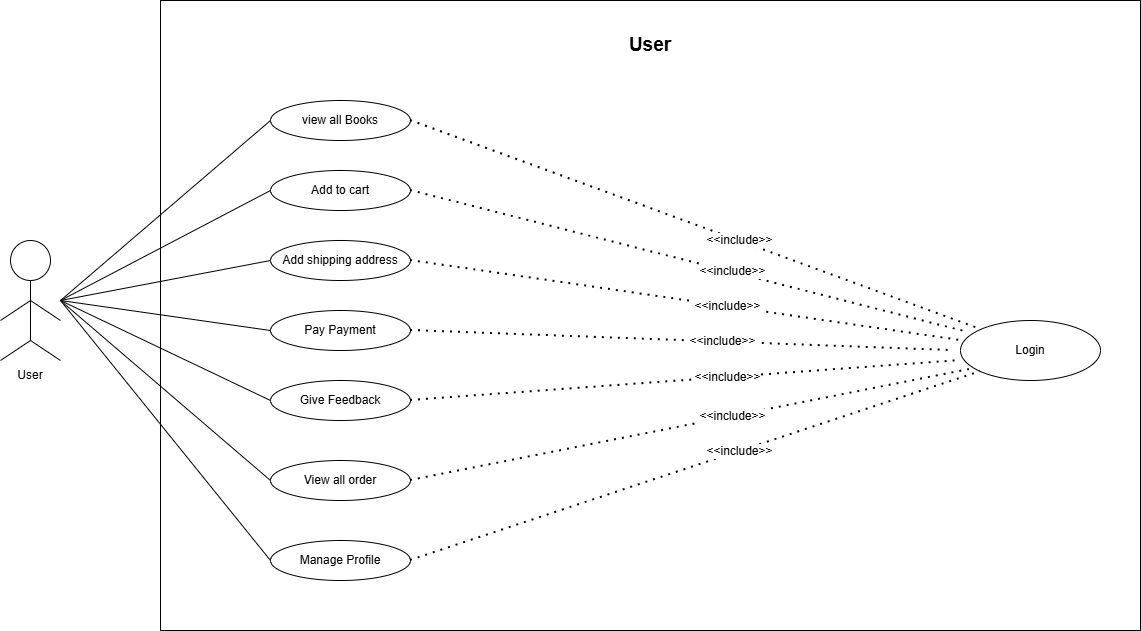

The diagram above was exported from draw.io. Its source (the exported page's mxGraphModel, read from the mxfile embedded in the PNG):
<mxGraphModel dx="1007" dy="604" grid="1" gridSize="10" guides="1" tooltips="1" connect="1" arrows="1" fold="1" page="1" pageScale="1" pageWidth="850" pageHeight="1100" math="0" shadow="0">
  <root>
    <mxCell id="0" />
    <mxCell id="1" parent="0" />
    <mxCell id="L2OKJPO7RT6t_xk2Gat6-1" value="" style="rounded=0;whiteSpace=wrap;html=1;" parent="1" vertex="1">
      <mxGeometry x="540" y="180" width="980" height="630" as="geometry" />
    </mxCell>
    <mxCell id="L2OKJPO7RT6t_xk2Gat6-2" value="" style="ellipse;whiteSpace=wrap;html=1;aspect=fixed;" parent="1" vertex="1">
      <mxGeometry x="390" y="420" width="40" height="40" as="geometry" />
    </mxCell>
    <mxCell id="L2OKJPO7RT6t_xk2Gat6-3" value="" style="endArrow=none;html=1;rounded=0;entryX=0.5;entryY=1;entryDx=0;entryDy=0;" parent="1" target="L2OKJPO7RT6t_xk2Gat6-2" edge="1">
      <mxGeometry width="50" height="50" relative="1" as="geometry">
        <mxPoint x="410" y="520" as="sourcePoint" />
        <mxPoint x="750" y="520" as="targetPoint" />
      </mxGeometry>
    </mxCell>
    <mxCell id="L2OKJPO7RT6t_xk2Gat6-4" value="" style="endArrow=none;html=1;rounded=0;" parent="1" edge="1">
      <mxGeometry width="50" height="50" relative="1" as="geometry">
        <mxPoint x="410" y="520" as="sourcePoint" />
        <mxPoint x="380" y="540" as="targetPoint" />
      </mxGeometry>
    </mxCell>
    <mxCell id="L2OKJPO7RT6t_xk2Gat6-5" value="" style="endArrow=none;html=1;rounded=0;" parent="1" edge="1">
      <mxGeometry width="50" height="50" relative="1" as="geometry">
        <mxPoint x="440" y="540" as="sourcePoint" />
        <mxPoint x="410" y="520" as="targetPoint" />
      </mxGeometry>
    </mxCell>
    <mxCell id="L2OKJPO7RT6t_xk2Gat6-6" value="" style="endArrow=none;html=1;rounded=0;" parent="1" edge="1">
      <mxGeometry width="50" height="50" relative="1" as="geometry">
        <mxPoint x="380" y="500" as="sourcePoint" />
        <mxPoint x="410" y="480" as="targetPoint" />
      </mxGeometry>
    </mxCell>
    <mxCell id="L2OKJPO7RT6t_xk2Gat6-7" value="" style="endArrow=none;html=1;rounded=0;" parent="1" edge="1">
      <mxGeometry width="50" height="50" relative="1" as="geometry">
        <mxPoint x="410" y="480" as="sourcePoint" />
        <mxPoint x="440" y="500" as="targetPoint" />
      </mxGeometry>
    </mxCell>
    <mxCell id="L2OKJPO7RT6t_xk2Gat6-9" value="view all Books" style="ellipse;whiteSpace=wrap;html=1;" parent="1" vertex="1">
      <mxGeometry x="650" y="280" width="140" height="40" as="geometry" />
    </mxCell>
    <mxCell id="L2OKJPO7RT6t_xk2Gat6-10" value="Add to cart" style="ellipse;whiteSpace=wrap;html=1;" parent="1" vertex="1">
      <mxGeometry x="650" y="350" width="140" height="40" as="geometry" />
    </mxCell>
    <mxCell id="L2OKJPO7RT6t_xk2Gat6-11" value="Pay Payment" style="ellipse;whiteSpace=wrap;html=1;" parent="1" vertex="1">
      <mxGeometry x="650" y="490" width="140" height="40" as="geometry" />
    </mxCell>
    <mxCell id="L2OKJPO7RT6t_xk2Gat6-12" value="Add shipping address" style="ellipse;whiteSpace=wrap;html=1;" parent="1" vertex="1">
      <mxGeometry x="650" y="420" width="140" height="40" as="geometry" />
    </mxCell>
    <mxCell id="L2OKJPO7RT6t_xk2Gat6-13" value="Give Feedback" style="ellipse;whiteSpace=wrap;html=1;" parent="1" vertex="1">
      <mxGeometry x="650" y="560" width="140" height="40" as="geometry" />
    </mxCell>
    <mxCell id="L2OKJPO7RT6t_xk2Gat6-14" value="View all order" style="ellipse;whiteSpace=wrap;html=1;" parent="1" vertex="1">
      <mxGeometry x="650" y="640" width="140" height="40" as="geometry" />
    </mxCell>
    <mxCell id="L2OKJPO7RT6t_xk2Gat6-15" value="Manage Profile" style="ellipse;whiteSpace=wrap;html=1;" parent="1" vertex="1">
      <mxGeometry x="650" y="720" width="140" height="40" as="geometry" />
    </mxCell>
    <mxCell id="L2OKJPO7RT6t_xk2Gat6-19" value="" style="endArrow=none;html=1;rounded=0;entryX=0;entryY=0.5;entryDx=0;entryDy=0;" parent="1" target="L2OKJPO7RT6t_xk2Gat6-9" edge="1">
      <mxGeometry width="50" height="50" relative="1" as="geometry">
        <mxPoint x="440" y="480" as="sourcePoint" />
        <mxPoint x="750" y="450" as="targetPoint" />
      </mxGeometry>
    </mxCell>
    <mxCell id="L2OKJPO7RT6t_xk2Gat6-20" value="" style="endArrow=none;html=1;rounded=0;entryX=0;entryY=0.5;entryDx=0;entryDy=0;" parent="1" target="L2OKJPO7RT6t_xk2Gat6-10" edge="1">
      <mxGeometry width="50" height="50" relative="1" as="geometry">
        <mxPoint x="440" y="480" as="sourcePoint" />
        <mxPoint x="750" y="450" as="targetPoint" />
      </mxGeometry>
    </mxCell>
    <mxCell id="L2OKJPO7RT6t_xk2Gat6-21" value="" style="endArrow=none;html=1;rounded=0;entryX=0;entryY=0.5;entryDx=0;entryDy=0;" parent="1" target="L2OKJPO7RT6t_xk2Gat6-12" edge="1">
      <mxGeometry width="50" height="50" relative="1" as="geometry">
        <mxPoint x="440" y="480" as="sourcePoint" />
        <mxPoint x="750" y="450" as="targetPoint" />
      </mxGeometry>
    </mxCell>
    <mxCell id="L2OKJPO7RT6t_xk2Gat6-22" value="" style="endArrow=none;html=1;rounded=0;entryX=0;entryY=0.5;entryDx=0;entryDy=0;" parent="1" target="L2OKJPO7RT6t_xk2Gat6-11" edge="1">
      <mxGeometry width="50" height="50" relative="1" as="geometry">
        <mxPoint x="440" y="480" as="sourcePoint" />
        <mxPoint x="750" y="450" as="targetPoint" />
      </mxGeometry>
    </mxCell>
    <mxCell id="L2OKJPO7RT6t_xk2Gat6-23" value="" style="endArrow=none;html=1;rounded=0;entryX=0;entryY=0.5;entryDx=0;entryDy=0;" parent="1" target="L2OKJPO7RT6t_xk2Gat6-13" edge="1">
      <mxGeometry width="50" height="50" relative="1" as="geometry">
        <mxPoint x="440" y="480" as="sourcePoint" />
        <mxPoint x="750" y="450" as="targetPoint" />
      </mxGeometry>
    </mxCell>
    <mxCell id="L2OKJPO7RT6t_xk2Gat6-24" value="" style="endArrow=none;html=1;rounded=0;entryX=0;entryY=0.5;entryDx=0;entryDy=0;" parent="1" target="L2OKJPO7RT6t_xk2Gat6-14" edge="1">
      <mxGeometry width="50" height="50" relative="1" as="geometry">
        <mxPoint x="440" y="480" as="sourcePoint" />
        <mxPoint x="640" y="650" as="targetPoint" />
      </mxGeometry>
    </mxCell>
    <mxCell id="L2OKJPO7RT6t_xk2Gat6-25" value="" style="endArrow=none;html=1;rounded=0;exitX=0;exitY=0.5;exitDx=0;exitDy=0;" parent="1" source="L2OKJPO7RT6t_xk2Gat6-15" edge="1">
      <mxGeometry width="50" height="50" relative="1" as="geometry">
        <mxPoint x="700" y="700" as="sourcePoint" />
        <mxPoint x="440" y="480" as="targetPoint" />
      </mxGeometry>
    </mxCell>
    <mxCell id="L2OKJPO7RT6t_xk2Gat6-26" value="Login" style="ellipse;whiteSpace=wrap;html=1;" parent="1" vertex="1">
      <mxGeometry x="1340" y="500" width="140" height="60" as="geometry" />
    </mxCell>
    <mxCell id="L2OKJPO7RT6t_xk2Gat6-29" value="" style="endArrow=none;dashed=1;html=1;dashPattern=1 3;strokeWidth=2;rounded=0;exitX=1;exitY=0.5;exitDx=0;exitDy=0;entryX=0.057;entryY=0.2;entryDx=0;entryDy=0;entryPerimeter=0;" parent="1" source="L2OKJPO7RT6t_xk2Gat6-10" target="L2OKJPO7RT6t_xk2Gat6-26" edge="1">
      <mxGeometry width="50" height="50" relative="1" as="geometry">
        <mxPoint x="930" y="370" as="sourcePoint" />
        <mxPoint x="1340" y="510" as="targetPoint" />
      </mxGeometry>
    </mxCell>
    <mxCell id="L2OKJPO7RT6t_xk2Gat6-30" value="&lt;font style=&quot;font-size: 12px;&quot;&gt;&amp;lt;&amp;lt;include&amp;gt;&amp;gt;&lt;/font&gt;" style="edgeLabel;html=1;align=center;verticalAlign=middle;resizable=0;points=[];" parent="L2OKJPO7RT6t_xk2Gat6-29" vertex="1" connectable="0">
      <mxGeometry x="0.1526" y="1" relative="1" as="geometry">
        <mxPoint as="offset" />
      </mxGeometry>
    </mxCell>
    <mxCell id="L2OKJPO7RT6t_xk2Gat6-31" value="" style="endArrow=none;dashed=1;html=1;dashPattern=1 3;strokeWidth=2;rounded=0;exitX=1;exitY=0.5;exitDx=0;exitDy=0;entryX=0;entryY=0.333;entryDx=0;entryDy=0;entryPerimeter=0;" parent="1" source="L2OKJPO7RT6t_xk2Gat6-12" target="L2OKJPO7RT6t_xk2Gat6-26" edge="1">
      <mxGeometry width="50" height="50" relative="1" as="geometry">
        <mxPoint x="840" y="380" as="sourcePoint" />
        <mxPoint x="1411" y="589" as="targetPoint" />
      </mxGeometry>
    </mxCell>
    <mxCell id="L2OKJPO7RT6t_xk2Gat6-32" value="&lt;font style=&quot;font-size: 12px;&quot;&gt;&amp;lt;&amp;lt;include&amp;gt;&amp;gt;&lt;/font&gt;" style="edgeLabel;html=1;align=center;verticalAlign=middle;resizable=0;points=[];" parent="L2OKJPO7RT6t_xk2Gat6-31" vertex="1" connectable="0">
      <mxGeometry x="0.1526" y="1" relative="1" as="geometry">
        <mxPoint as="offset" />
      </mxGeometry>
    </mxCell>
    <mxCell id="L2OKJPO7RT6t_xk2Gat6-33" value="" style="endArrow=none;dashed=1;html=1;dashPattern=1 3;strokeWidth=2;rounded=0;exitX=1;exitY=0.5;exitDx=0;exitDy=0;" parent="1" source="L2OKJPO7RT6t_xk2Gat6-11" edge="1">
      <mxGeometry width="50" height="50" relative="1" as="geometry">
        <mxPoint x="870" y="500" as="sourcePoint" />
        <mxPoint x="1330" y="530" as="targetPoint" />
      </mxGeometry>
    </mxCell>
    <mxCell id="L2OKJPO7RT6t_xk2Gat6-34" value="&lt;font style=&quot;font-size: 12px;&quot;&gt;&amp;lt;&amp;lt;include&amp;gt;&amp;gt;&lt;/font&gt;" style="edgeLabel;html=1;align=center;verticalAlign=middle;resizable=0;points=[];" parent="L2OKJPO7RT6t_xk2Gat6-33" vertex="1" connectable="0">
      <mxGeometry x="0.1526" y="1" relative="1" as="geometry">
        <mxPoint as="offset" />
      </mxGeometry>
    </mxCell>
    <mxCell id="L2OKJPO7RT6t_xk2Gat6-35" value="" style="endArrow=none;dashed=1;html=1;dashPattern=1 3;strokeWidth=2;rounded=0;entryX=0;entryY=0.667;entryDx=0;entryDy=0;entryPerimeter=0;exitX=1;exitY=0.5;exitDx=0;exitDy=0;" parent="1" source="L2OKJPO7RT6t_xk2Gat6-13" target="L2OKJPO7RT6t_xk2Gat6-26" edge="1">
      <mxGeometry width="50" height="50" relative="1" as="geometry">
        <mxPoint x="860" y="530" as="sourcePoint" />
        <mxPoint x="1400" y="550" as="targetPoint" />
      </mxGeometry>
    </mxCell>
    <mxCell id="L2OKJPO7RT6t_xk2Gat6-36" value="&lt;font style=&quot;font-size: 12px;&quot;&gt;&amp;lt;&amp;lt;include&amp;gt;&amp;gt;&lt;/font&gt;" style="edgeLabel;html=1;align=center;verticalAlign=middle;resizable=0;points=[];" parent="L2OKJPO7RT6t_xk2Gat6-35" vertex="1" connectable="0">
      <mxGeometry x="0.1526" y="1" relative="1" as="geometry">
        <mxPoint as="offset" />
      </mxGeometry>
    </mxCell>
    <mxCell id="L2OKJPO7RT6t_xk2Gat6-37" value="" style="endArrow=none;dashed=1;html=1;dashPattern=1 3;strokeWidth=2;rounded=0;entryX=0.064;entryY=0.817;entryDx=0;entryDy=0;entryPerimeter=0;exitX=1;exitY=0.5;exitDx=0;exitDy=0;" parent="1" source="L2OKJPO7RT6t_xk2Gat6-14" target="L2OKJPO7RT6t_xk2Gat6-26" edge="1">
      <mxGeometry width="50" height="50" relative="1" as="geometry">
        <mxPoint x="860" y="640" as="sourcePoint" />
        <mxPoint x="1410" y="600" as="targetPoint" />
      </mxGeometry>
    </mxCell>
    <mxCell id="L2OKJPO7RT6t_xk2Gat6-38" value="&lt;font style=&quot;font-size: 12px;&quot;&gt;&amp;lt;&amp;lt;include&amp;gt;&amp;gt;&lt;/font&gt;" style="edgeLabel;html=1;align=center;verticalAlign=middle;resizable=0;points=[];" parent="L2OKJPO7RT6t_xk2Gat6-37" vertex="1" connectable="0">
      <mxGeometry x="0.1526" y="1" relative="1" as="geometry">
        <mxPoint as="offset" />
      </mxGeometry>
    </mxCell>
    <mxCell id="L2OKJPO7RT6t_xk2Gat6-39" value="" style="endArrow=none;dashed=1;html=1;dashPattern=1 3;strokeWidth=2;rounded=0;entryX=0;entryY=1;entryDx=0;entryDy=0;exitX=1;exitY=0.5;exitDx=0;exitDy=0;" parent="1" source="L2OKJPO7RT6t_xk2Gat6-15" target="L2OKJPO7RT6t_xk2Gat6-26" edge="1">
      <mxGeometry width="50" height="50" relative="1" as="geometry">
        <mxPoint x="840" y="771" as="sourcePoint" />
        <mxPoint x="1399" y="660" as="targetPoint" />
      </mxGeometry>
    </mxCell>
    <mxCell id="L2OKJPO7RT6t_xk2Gat6-40" value="&lt;font style=&quot;font-size: 12px;&quot;&gt;&amp;lt;&amp;lt;include&amp;gt;&amp;gt;&lt;/font&gt;" style="edgeLabel;html=1;align=center;verticalAlign=middle;resizable=0;points=[];" parent="L2OKJPO7RT6t_xk2Gat6-39" vertex="1" connectable="0">
      <mxGeometry x="0.1526" y="1" relative="1" as="geometry">
        <mxPoint as="offset" />
      </mxGeometry>
    </mxCell>
    <mxCell id="L2OKJPO7RT6t_xk2Gat6-43" value="" style="endArrow=none;dashed=1;html=1;dashPattern=1 3;strokeWidth=2;rounded=0;exitX=1;exitY=0.5;exitDx=0;exitDy=0;entryX=0;entryY=0;entryDx=0;entryDy=0;" parent="1" target="L2OKJPO7RT6t_xk2Gat6-26" edge="1">
      <mxGeometry width="50" height="50" relative="1" as="geometry">
        <mxPoint x="790" y="300" as="sourcePoint" />
        <mxPoint x="1364" y="578" as="targetPoint" />
      </mxGeometry>
    </mxCell>
    <mxCell id="L2OKJPO7RT6t_xk2Gat6-44" value="&lt;font style=&quot;font-size: 12px;&quot;&gt;&amp;lt;&amp;lt;include&amp;gt;&amp;gt;&lt;/font&gt;" style="edgeLabel;html=1;align=center;verticalAlign=middle;resizable=0;points=[];" parent="L2OKJPO7RT6t_xk2Gat6-43" vertex="1" connectable="0">
      <mxGeometry x="0.1526" y="1" relative="1" as="geometry">
        <mxPoint as="offset" />
      </mxGeometry>
    </mxCell>
    <mxCell id="L2OKJPO7RT6t_xk2Gat6-45" value="&lt;font style=&quot;font-size: 19px;&quot;&gt;&lt;b&gt;User&lt;/b&gt;&lt;/font&gt;" style="text;html=1;whiteSpace=wrap;strokeColor=none;fillColor=none;align=center;verticalAlign=middle;rounded=0;" parent="1" vertex="1">
      <mxGeometry x="985" y="210" width="90" height="30" as="geometry" />
    </mxCell>
    <mxCell id="L2OKJPO7RT6t_xk2Gat6-46" value="User" style="text;html=1;whiteSpace=wrap;strokeColor=none;fillColor=none;align=center;verticalAlign=middle;rounded=0;" parent="1" vertex="1">
      <mxGeometry x="380" y="540" width="60" height="30" as="geometry" />
    </mxCell>
  </root>
</mxGraphModel>